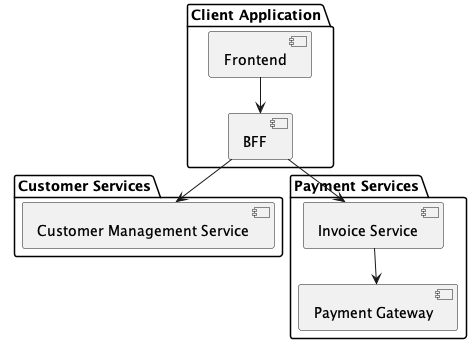

The diagram above was rendered by PlantUML. Its source (embedded in the PNG):
@startuml
!pragma layout smetana
package "Client Application" {
    [Frontend] as frontend
    [BFF] as bff
}

package "Customer Services" {
    [Customer Management Service] as customer_api

}

package "Payment Services" {
    [Invoice Service] as invoice_api
    [Payment Gateway] as payment
}

frontend --> bff
bff --> customer_api
bff --> invoice_api
invoice_api --> payment

@enduml